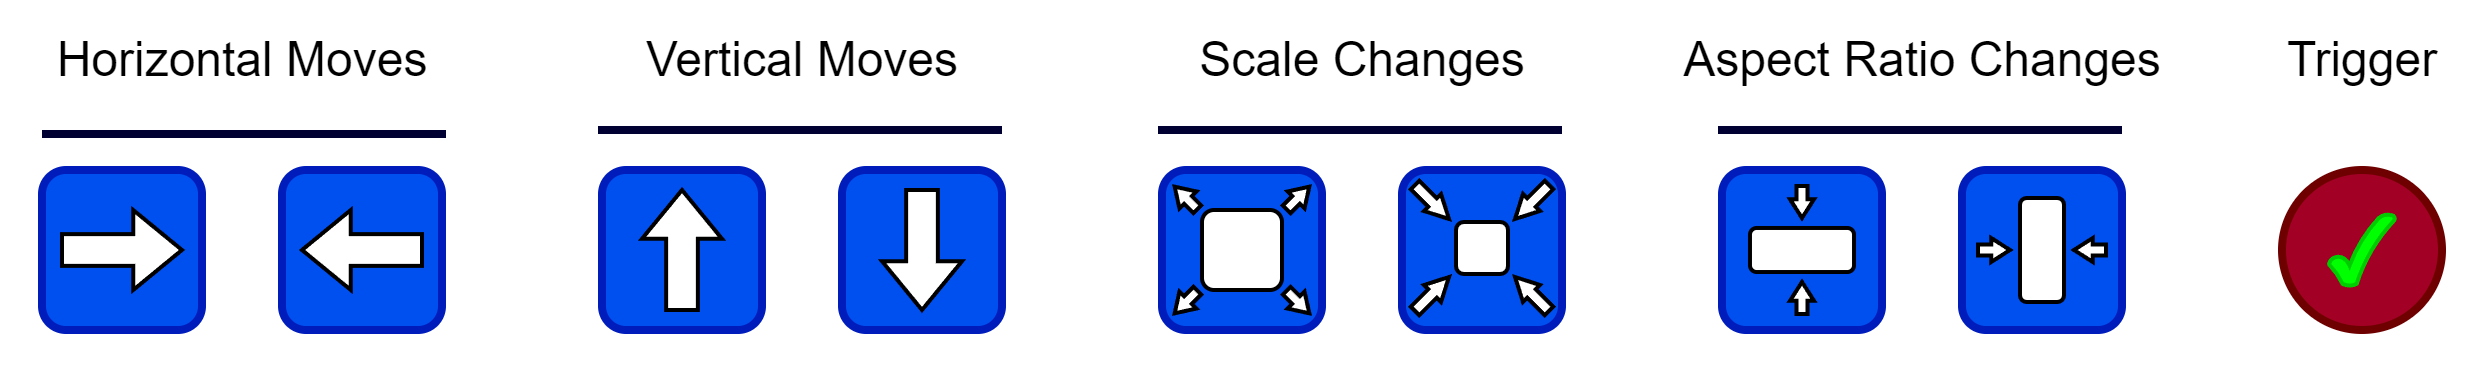

The diagram above was exported from draw.io. Its source (the exported page's mxGraphModel, read from the mxfile embedded in the PNG):
<mxGraphModel dx="407" dy="246" grid="1" gridSize="10" guides="1" tooltips="1" connect="1" arrows="1" fold="1" page="1" pageScale="1" pageWidth="827" pageHeight="1169" math="0" shadow="0">
  <root>
    <mxCell id="0" />
    <mxCell id="1" parent="0" />
    <mxCell id="A0Pg6hJZ0Mj2sogkfGtl-11" value="" style="whiteSpace=wrap;html=1;aspect=fixed;rounded=1;strokeWidth=2;fillColor=#0050ef;fontColor=#ffffff;strokeColor=#001DBC;" vertex="1" parent="1">
      <mxGeometry x="260" y="320" width="40" height="40" as="geometry" />
    </mxCell>
    <mxCell id="A0Pg6hJZ0Mj2sogkfGtl-17" value="" style="ellipse;whiteSpace=wrap;html=1;aspect=fixed;fillColor=#a20025;fontColor=#ffffff;strokeColor=#6F0000;strokeWidth=2;" vertex="1" parent="1">
      <mxGeometry x="680" y="320" width="40" height="40" as="geometry" />
    </mxCell>
    <mxCell id="A0Pg6hJZ0Mj2sogkfGtl-27" value="" style="shape=singleArrow;whiteSpace=wrap;html=1;arrowWidth=0.39777750651041593;arrowSize=0.4066665039062499;fillColor=#FFFFFF;rotation=-90;" vertex="1" parent="1">
      <mxGeometry x="265" y="330" width="30" height="20" as="geometry" />
    </mxCell>
    <mxCell id="A0Pg6hJZ0Mj2sogkfGtl-31" value="" style="group" vertex="1" connectable="0" parent="1">
      <mxGeometry x="120" y="320" width="40" height="40" as="geometry" />
    </mxCell>
    <mxCell id="A0Pg6hJZ0Mj2sogkfGtl-21" value="" style="whiteSpace=wrap;html=1;aspect=fixed;rounded=1;strokeWidth=2;fillColor=#0050ef;fontColor=#ffffff;strokeColor=#001DBC;" vertex="1" parent="A0Pg6hJZ0Mj2sogkfGtl-31">
      <mxGeometry width="40" height="40" as="geometry" />
    </mxCell>
    <mxCell id="A0Pg6hJZ0Mj2sogkfGtl-25" value="" style="shape=singleArrow;whiteSpace=wrap;html=1;arrowWidth=0.39777750651041593;arrowSize=0.4066665039062499;fillColor=#FFFFFF;" vertex="1" parent="A0Pg6hJZ0Mj2sogkfGtl-31">
      <mxGeometry x="5" y="10" width="30" height="20" as="geometry" />
    </mxCell>
    <mxCell id="A0Pg6hJZ0Mj2sogkfGtl-32" value="" style="group" vertex="1" connectable="0" parent="1">
      <mxGeometry x="180" y="320" width="40" height="40" as="geometry" />
    </mxCell>
    <mxCell id="A0Pg6hJZ0Mj2sogkfGtl-22" value="" style="whiteSpace=wrap;html=1;aspect=fixed;rounded=1;strokeWidth=2;fillColor=#0050ef;fontColor=#ffffff;strokeColor=#001DBC;" vertex="1" parent="A0Pg6hJZ0Mj2sogkfGtl-32">
      <mxGeometry width="40" height="40" as="geometry" />
    </mxCell>
    <mxCell id="A0Pg6hJZ0Mj2sogkfGtl-26" value="" style="shape=singleArrow;whiteSpace=wrap;html=1;arrowWidth=0.39777750651041593;arrowSize=0.4066665039062499;fillColor=#FFFFFF;rotation=-180;" vertex="1" parent="A0Pg6hJZ0Mj2sogkfGtl-32">
      <mxGeometry x="5" y="10" width="30" height="20" as="geometry" />
    </mxCell>
    <mxCell id="A0Pg6hJZ0Mj2sogkfGtl-33" value="" style="group" vertex="1" connectable="0" parent="1">
      <mxGeometry x="320" y="320" width="40" height="40" as="geometry" />
    </mxCell>
    <mxCell id="A0Pg6hJZ0Mj2sogkfGtl-12" value="" style="whiteSpace=wrap;html=1;aspect=fixed;rounded=1;strokeWidth=2;fillColor=#0050ef;fontColor=#ffffff;strokeColor=#001DBC;" vertex="1" parent="A0Pg6hJZ0Mj2sogkfGtl-33">
      <mxGeometry width="40" height="40" as="geometry" />
    </mxCell>
    <mxCell id="A0Pg6hJZ0Mj2sogkfGtl-28" value="" style="shape=singleArrow;whiteSpace=wrap;html=1;arrowWidth=0.39777750651041593;arrowSize=0.4066665039062499;fillColor=#FFFFFF;rotation=90;" vertex="1" parent="A0Pg6hJZ0Mj2sogkfGtl-33">
      <mxGeometry x="5" y="10" width="30" height="20" as="geometry" />
    </mxCell>
    <mxCell id="A0Pg6hJZ0Mj2sogkfGtl-45" value="" style="group" vertex="1" connectable="0" parent="1">
      <mxGeometry x="400" y="320" width="40" height="40" as="geometry" />
    </mxCell>
    <mxCell id="A0Pg6hJZ0Mj2sogkfGtl-13" value="" style="whiteSpace=wrap;html=1;aspect=fixed;rounded=1;strokeWidth=2;fillColor=#0050ef;fontColor=#ffffff;strokeColor=#001DBC;" vertex="1" parent="A0Pg6hJZ0Mj2sogkfGtl-45">
      <mxGeometry width="40" height="40" as="geometry" />
    </mxCell>
    <mxCell id="A0Pg6hJZ0Mj2sogkfGtl-29" value="" style="whiteSpace=wrap;html=1;aspect=fixed;fillColor=#FFFFFF;strokeWidth=1;rounded=1;" vertex="1" parent="A0Pg6hJZ0Mj2sogkfGtl-45">
      <mxGeometry x="10" y="10" width="20" height="20" as="geometry" />
    </mxCell>
    <mxCell id="A0Pg6hJZ0Mj2sogkfGtl-35" value="" style="shape=singleArrow;whiteSpace=wrap;html=1;fillColor=#FFFFFF;arrowWidth=0.4537131897715008;arrowSize=0.5868603814027153;rotation=45;" vertex="1" parent="A0Pg6hJZ0Mj2sogkfGtl-45">
      <mxGeometry x="30" y="30" width="8" height="6" as="geometry" />
    </mxCell>
    <mxCell id="A0Pg6hJZ0Mj2sogkfGtl-36" value="" style="shape=singleArrow;whiteSpace=wrap;html=1;fillColor=#FFFFFF;arrowWidth=0.4537131897715008;arrowSize=0.5868603814027153;rotation=-45;" vertex="1" parent="A0Pg6hJZ0Mj2sogkfGtl-45">
      <mxGeometry x="30" y="4" width="8" height="6" as="geometry" />
    </mxCell>
    <mxCell id="A0Pg6hJZ0Mj2sogkfGtl-38" value="" style="shape=singleArrow;whiteSpace=wrap;html=1;fillColor=#FFFFFF;arrowWidth=0.4537131897715008;arrowSize=0.5868603814027153;rotation=-225;" vertex="1" parent="A0Pg6hJZ0Mj2sogkfGtl-45">
      <mxGeometry x="2" y="30" width="8" height="6" as="geometry" />
    </mxCell>
    <mxCell id="A0Pg6hJZ0Mj2sogkfGtl-39" value="" style="shape=singleArrow;whiteSpace=wrap;html=1;fillColor=#FFFFFF;arrowWidth=0.4537131897715008;arrowSize=0.5868603814027153;rotation=-135;" vertex="1" parent="A0Pg6hJZ0Mj2sogkfGtl-45">
      <mxGeometry x="2" y="4" width="8" height="6" as="geometry" />
    </mxCell>
    <mxCell id="A0Pg6hJZ0Mj2sogkfGtl-49" value="" style="group" vertex="1" connectable="0" parent="1">
      <mxGeometry x="460" y="320" width="40" height="40" as="geometry" />
    </mxCell>
    <mxCell id="A0Pg6hJZ0Mj2sogkfGtl-14" value="" style="whiteSpace=wrap;html=1;aspect=fixed;rounded=1;strokeWidth=2;fillColor=#0050ef;fontColor=#ffffff;strokeColor=#001DBC;" vertex="1" parent="A0Pg6hJZ0Mj2sogkfGtl-49">
      <mxGeometry width="40" height="40" as="geometry" />
    </mxCell>
    <mxCell id="A0Pg6hJZ0Mj2sogkfGtl-40" value="" style="whiteSpace=wrap;html=1;aspect=fixed;fillColor=#FFFFFF;strokeWidth=1;rounded=1;" vertex="1" parent="A0Pg6hJZ0Mj2sogkfGtl-49">
      <mxGeometry x="13.5" y="13" width="13" height="13" as="geometry" />
    </mxCell>
    <mxCell id="A0Pg6hJZ0Mj2sogkfGtl-42" value="" style="shape=singleArrow;whiteSpace=wrap;html=1;fillColor=#FFFFFF;arrowWidth=0.5024791968680232;arrowSize=0.48383584418625003;rotation=-225;" vertex="1" parent="A0Pg6hJZ0Mj2sogkfGtl-49">
      <mxGeometry x="26.5" y="5" width="12" height="6" as="geometry" />
    </mxCell>
    <mxCell id="A0Pg6hJZ0Mj2sogkfGtl-46" value="" style="shape=singleArrow;whiteSpace=wrap;html=1;fillColor=#FFFFFF;arrowWidth=0.5024791968680232;arrowSize=0.48383584418625003;rotation=45;" vertex="1" parent="A0Pg6hJZ0Mj2sogkfGtl-49">
      <mxGeometry x="1.5" y="5" width="12" height="6" as="geometry" />
    </mxCell>
    <mxCell id="A0Pg6hJZ0Mj2sogkfGtl-47" value="" style="shape=singleArrow;whiteSpace=wrap;html=1;fillColor=#FFFFFF;arrowWidth=0.5024791968680232;arrowSize=0.48383584418625003;rotation=-45;" vertex="1" parent="A0Pg6hJZ0Mj2sogkfGtl-49">
      <mxGeometry x="1.5" y="28" width="12" height="6" as="geometry" />
    </mxCell>
    <mxCell id="A0Pg6hJZ0Mj2sogkfGtl-48" value="" style="shape=singleArrow;whiteSpace=wrap;html=1;fillColor=#FFFFFF;arrowWidth=0.5024791968680232;arrowSize=0.48383584418625003;rotation=-135;" vertex="1" parent="A0Pg6hJZ0Mj2sogkfGtl-49">
      <mxGeometry x="26.5" y="28" width="12" height="6" as="geometry" />
    </mxCell>
    <mxCell id="A0Pg6hJZ0Mj2sogkfGtl-56" value="" style="group" vertex="1" connectable="0" parent="1">
      <mxGeometry x="540" y="320" width="40" height="40" as="geometry" />
    </mxCell>
    <mxCell id="A0Pg6hJZ0Mj2sogkfGtl-15" value="" style="whiteSpace=wrap;html=1;aspect=fixed;rounded=1;strokeWidth=2;fillColor=#0050ef;fontColor=#ffffff;strokeColor=#001DBC;" vertex="1" parent="A0Pg6hJZ0Mj2sogkfGtl-56">
      <mxGeometry width="40" height="40" as="geometry" />
    </mxCell>
    <mxCell id="A0Pg6hJZ0Mj2sogkfGtl-50" value="" style="rounded=1;whiteSpace=wrap;html=1;fillColor=#FFFFFF;strokeWidth=1;" vertex="1" parent="A0Pg6hJZ0Mj2sogkfGtl-56">
      <mxGeometry x="7" y="14.5" width="26" height="11" as="geometry" />
    </mxCell>
    <mxCell id="A0Pg6hJZ0Mj2sogkfGtl-52" value="" style="shape=singleArrow;whiteSpace=wrap;html=1;fillColor=#FFFFFF;arrowWidth=0.4537131897715008;arrowSize=0.5868603814027153;rotation=90;" vertex="1" parent="A0Pg6hJZ0Mj2sogkfGtl-56">
      <mxGeometry x="16" y="5" width="8" height="6" as="geometry" />
    </mxCell>
    <mxCell id="A0Pg6hJZ0Mj2sogkfGtl-53" value="" style="shape=singleArrow;whiteSpace=wrap;html=1;fillColor=#FFFFFF;arrowWidth=0.4537131897715008;arrowSize=0.5868603814027153;rotation=-90;" vertex="1" parent="A0Pg6hJZ0Mj2sogkfGtl-56">
      <mxGeometry x="16" y="29" width="8" height="6" as="geometry" />
    </mxCell>
    <mxCell id="A0Pg6hJZ0Mj2sogkfGtl-57" value="" style="group" vertex="1" connectable="0" parent="1">
      <mxGeometry x="600" y="320" width="80" height="50" as="geometry" />
    </mxCell>
    <mxCell id="A0Pg6hJZ0Mj2sogkfGtl-16" value="" style="whiteSpace=wrap;html=1;aspect=fixed;rounded=1;strokeWidth=2;fillColor=#0050ef;fontColor=#ffffff;strokeColor=#001DBC;" vertex="1" parent="A0Pg6hJZ0Mj2sogkfGtl-57">
      <mxGeometry width="40" height="40" as="geometry" />
    </mxCell>
    <mxCell id="A0Pg6hJZ0Mj2sogkfGtl-51" value="" style="rounded=1;whiteSpace=wrap;html=1;fillColor=#FFFFFF;strokeWidth=1;rotation=90;" vertex="1" parent="A0Pg6hJZ0Mj2sogkfGtl-57">
      <mxGeometry x="7" y="14.5" width="26" height="11" as="geometry" />
    </mxCell>
    <mxCell id="A0Pg6hJZ0Mj2sogkfGtl-54" value="" style="shape=singleArrow;whiteSpace=wrap;html=1;fillColor=#FFFFFF;arrowWidth=0.4537131897715008;arrowSize=0.5868603814027153;rotation=0;" vertex="1" parent="A0Pg6hJZ0Mj2sogkfGtl-57">
      <mxGeometry x="4" y="17" width="8" height="6" as="geometry" />
    </mxCell>
    <mxCell id="A0Pg6hJZ0Mj2sogkfGtl-55" value="" style="shape=singleArrow;whiteSpace=wrap;html=1;fillColor=#FFFFFF;arrowWidth=0.4537131897715008;arrowSize=0.5868603814027153;rotation=-180;" vertex="1" parent="A0Pg6hJZ0Mj2sogkfGtl-57">
      <mxGeometry x="28" y="17" width="8" height="6" as="geometry" />
    </mxCell>
    <mxCell id="4AsN7_VUUJqz8cTeWzkg-3" value="" style="whiteSpace=wrap;html=1;opacity=0;" vertex="1" parent="A0Pg6hJZ0Mj2sogkfGtl-57">
      <mxGeometry x="-30" width="110" height="50" as="geometry" />
    </mxCell>
    <mxCell id="A0Pg6hJZ0Mj2sogkfGtl-58" value="" style="verticalLabelPosition=bottom;verticalAlign=top;html=1;shape=mxgraph.basic.tick;fillColor=#00FF00;strokeColor=#00CC00;" vertex="1" parent="1">
      <mxGeometry x="691.75" y="331" width="16.5" height="18" as="geometry" />
    </mxCell>
    <mxCell id="A0Pg6hJZ0Mj2sogkfGtl-59" value="" style="endArrow=none;html=1;rounded=0;strokeWidth=2;strokeColor=#000033;" edge="1" parent="1">
      <mxGeometry width="50" height="50" relative="1" as="geometry">
        <mxPoint x="120" y="311" as="sourcePoint" />
        <mxPoint x="221" y="311" as="targetPoint" />
      </mxGeometry>
    </mxCell>
    <mxCell id="A0Pg6hJZ0Mj2sogkfGtl-60" value="" style="endArrow=none;html=1;rounded=0;strokeWidth=2;strokeColor=#000033;" edge="1" parent="1">
      <mxGeometry width="50" height="50" relative="1" as="geometry">
        <mxPoint x="259" y="310" as="sourcePoint" />
        <mxPoint x="360" y="310" as="targetPoint" />
      </mxGeometry>
    </mxCell>
    <mxCell id="A0Pg6hJZ0Mj2sogkfGtl-61" value="" style="endArrow=none;html=1;rounded=0;strokeWidth=2;strokeColor=#000033;" edge="1" parent="1">
      <mxGeometry width="50" height="50" relative="1" as="geometry">
        <mxPoint x="399" y="310" as="sourcePoint" />
        <mxPoint x="500" y="310" as="targetPoint" />
      </mxGeometry>
    </mxCell>
    <mxCell id="A0Pg6hJZ0Mj2sogkfGtl-62" value="" style="endArrow=none;html=1;rounded=0;strokeWidth=2;strokeColor=#000033;" edge="1" parent="1">
      <mxGeometry width="50" height="50" relative="1" as="geometry">
        <mxPoint x="539" y="310" as="sourcePoint" />
        <mxPoint x="640" y="310" as="targetPoint" />
      </mxGeometry>
    </mxCell>
    <mxCell id="A0Pg6hJZ0Mj2sogkfGtl-63" value="&lt;font color=&quot;#000000&quot;&gt;Horizontal Moves&lt;/font&gt;" style="text;html=1;align=center;verticalAlign=middle;resizable=0;points=[];autosize=1;strokeColor=none;fillColor=none;" vertex="1" parent="1">
      <mxGeometry x="110" y="278" width="120" height="30" as="geometry" />
    </mxCell>
    <mxCell id="A0Pg6hJZ0Mj2sogkfGtl-64" value="&lt;font color=&quot;#000000&quot;&gt;Vertical Moves&lt;/font&gt;" style="text;html=1;align=center;verticalAlign=middle;resizable=0;points=[];autosize=1;strokeColor=none;fillColor=none;" vertex="1" parent="1">
      <mxGeometry x="260" y="278" width="100" height="30" as="geometry" />
    </mxCell>
    <mxCell id="A0Pg6hJZ0Mj2sogkfGtl-65" value="&lt;font color=&quot;#000000&quot;&gt;Scale Changes&lt;/font&gt;" style="text;html=1;align=center;verticalAlign=middle;resizable=0;points=[];autosize=1;strokeColor=none;fillColor=none;" vertex="1" parent="1">
      <mxGeometry x="400" y="278" width="100" height="30" as="geometry" />
    </mxCell>
    <mxCell id="A0Pg6hJZ0Mj2sogkfGtl-66" value="&lt;font color=&quot;#000000&quot;&gt;Aspect Ratio Changes&lt;/font&gt;" style="text;html=1;align=center;verticalAlign=middle;resizable=0;points=[];autosize=1;strokeColor=none;fillColor=none;" vertex="1" parent="1">
      <mxGeometry x="520" y="278" width="140" height="30" as="geometry" />
    </mxCell>
    <mxCell id="A0Pg6hJZ0Mj2sogkfGtl-67" value="&lt;font color=&quot;#000000&quot;&gt;Trigger&lt;/font&gt;" style="text;html=1;align=center;verticalAlign=middle;resizable=0;points=[];autosize=1;strokeColor=none;fillColor=none;" vertex="1" parent="1">
      <mxGeometry x="670" y="278" width="60" height="30" as="geometry" />
    </mxCell>
  </root>
</mxGraphModel>